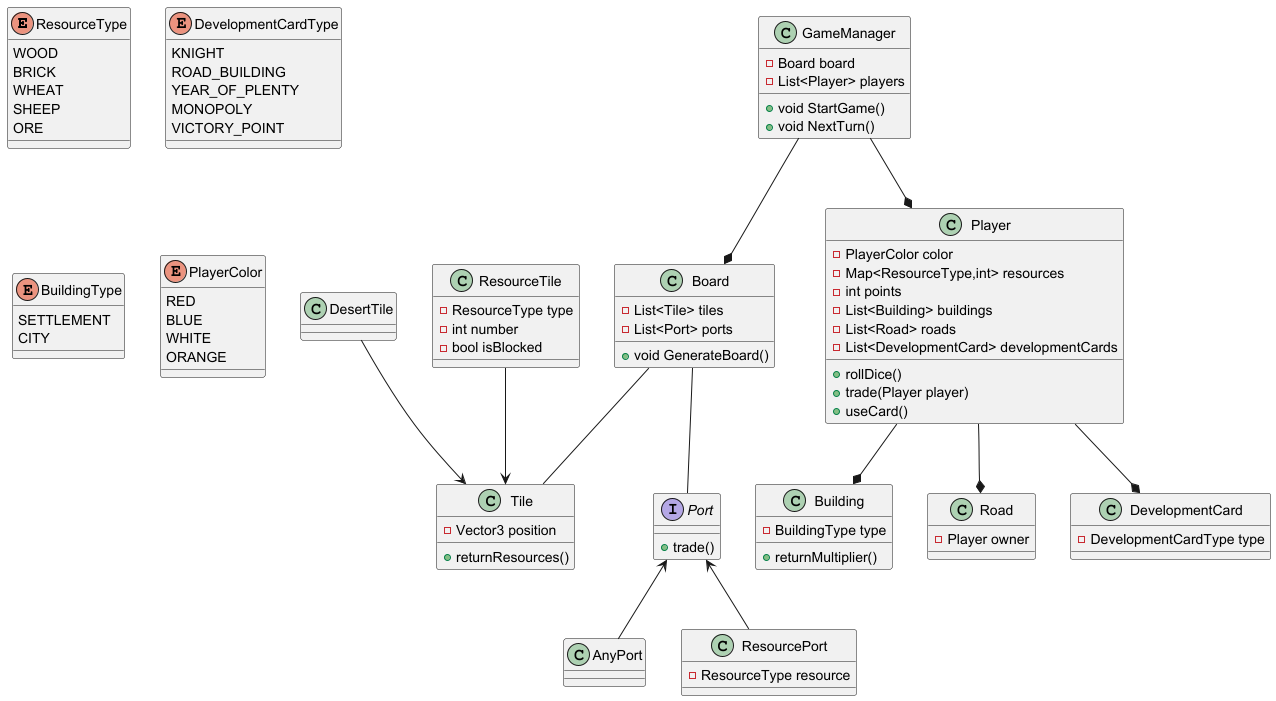

The diagram above was rendered by PlantUML. Its source (embedded in the PNG):
@startuml

' Enums

enum ResourceType {
    WOOD
    BRICK
    WHEAT
    SHEEP
    ORE
}

enum DevelopmentCardType {
    KNIGHT
    ROAD_BUILDING
    YEAR_OF_PLENTY
    MONOPOLY
    VICTORY_POINT
}

enum BuildingType {
    SETTLEMENT
    CITY
}

enum PlayerColor {
    RED
    BLUE
    WHITE
    ORANGE
}

' Classes

class Board {
    - List<Tile> tiles
    - List<Port> ports
    + void GenerateBoard()
}

class Tile {
    - Vector3 position
    + returnResources()
}

class DesertTile{

}

class ResourceTile{
    - ResourceType type
    - int number
    - bool isBlocked
}


interface Port {
  + trade()
}

class AnyPort{

}

class ResourcePort{
 - ResourceType resource

}

class Player {
    - PlayerColor color
    - Map<ResourceType,int> resources
    - int points
    - List<Building> buildings
    - List<Road> roads
    - List<DevelopmentCard> developmentCards
    + rollDice()
    + trade(Player player)
    + useCard()
}

class Building {
    - BuildingType type
    + returnMultiplier()
}

class Road {
    - Player owner
}

class DevelopmentCard {
    - DevelopmentCardType type
}

class GameManager {
    - Board board
    - List<Player> players
    + void StartGame()
    + void NextTurn()
}



' Relationships

Board -- Tile
Board -- Port
Player --* Building
Player --* Road
Player --* DevelopmentCard
GameManager --* Board
GameManager --* Player
Port <-- AnyPort
Port <-- ResourcePort
DesertTile --> Tile
ResourceTile --> Tile
@enduml